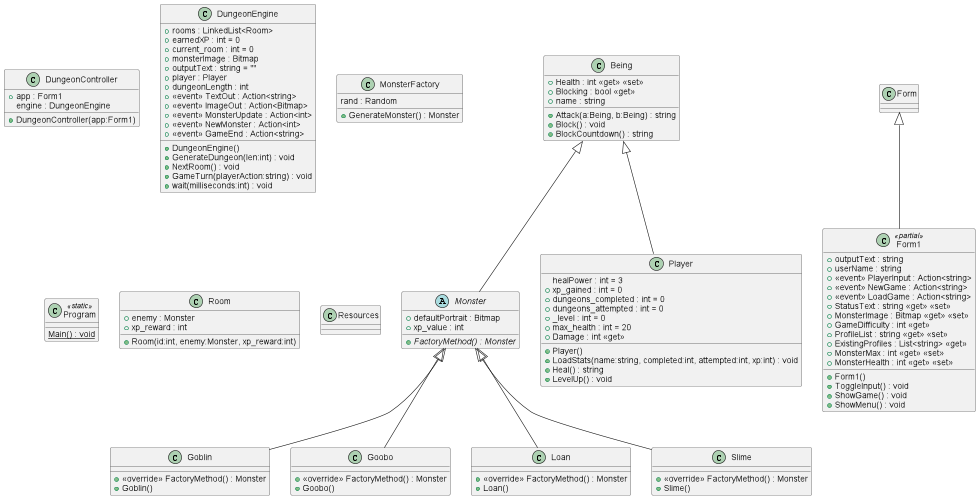

The diagram above was rendered by PlantUML. Its source (embedded in the PNG):
@startuml
!include .\Controller\DungeonController.puml
!include .\Model\Being.puml
!include .\Model\DungeonEngine.puml
!include .\Model\Goblin.puml
!include .\Model\Goobo.puml
!include .\Model\Loan.puml
!include .\Model\Monster.puml
!include .\Model\MonsterFactory.puml
!include .\Model\Player.puml
!include .\Model\Program.puml
!include .\Model\Room.puml
!include .\Model\Slime.puml
!include .\Properties\Resources.Designer.puml
!include .\View\Form1.puml
!include .\View\Form1.Designer.puml
!include .\obj\Debug\net6.0-windows\.NETCoreApp,Version=v6.0.AssemblyAttributes.puml
!include .\obj\Debug\net6.0-windows\DungeonDelver.AssemblyInfo.puml
!include .\obj\Debug\net6.0-windows\DungeonDelver.GlobalUsings.g.puml
@enduml